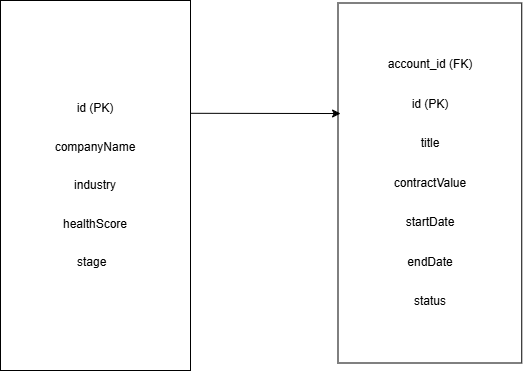

The diagram above was exported from draw.io. Its source (the exported page's mxGraphModel, read from the mxfile embedded in the PNG):
<mxGraphModel dx="872" dy="465" grid="1" gridSize="10" guides="1" tooltips="1" connect="1" arrows="1" fold="1" page="1" pageScale="1" pageWidth="850" pageHeight="1100" math="0" shadow="0">
  <root>
    <mxCell id="0" />
    <mxCell id="1" parent="0" />
    <mxCell id="uJJGXDBNt6y6xO_e4aIx-1" parent="1" style="rounded=0;whiteSpace=wrap;html=1;rotation=0;labelBackgroundColor=none;" value="&lt;div style=&quot;line-height: 320%;&quot;&gt;id (PK)&lt;div&gt;companyName&lt;/div&gt;&lt;div&gt;industry&lt;/div&gt;&lt;div&gt;healthScore&lt;/div&gt;&lt;div&gt;stage            &amp;nbsp;&lt;/div&gt;&lt;/div&gt;" vertex="1">
      <mxGeometry height="370" width="190" x="140" y="90" as="geometry" />
    </mxCell>
    <mxCell id="uJJGXDBNt6y6xO_e4aIx-2" parent="1" style="rounded=0;whiteSpace=wrap;html=1;rotation=90;horizontal=0;labelBackgroundColor=none;" value="&lt;div style=&quot;line-height: 330%;&quot;&gt;account_id (FK)&lt;div&gt;id (PK)&lt;/div&gt;&lt;div&gt;title&lt;/div&gt;&lt;div&gt;contractValue&lt;/div&gt;&lt;div&gt;startDate&lt;/div&gt;&lt;div&gt;endDate&lt;/div&gt;&lt;div&gt;status&lt;/div&gt;&lt;/div&gt;" vertex="1">
      <mxGeometry height="183.75" width="360" x="389.38" y="180.63" as="geometry" />
    </mxCell>
    <mxCell id="uJJGXDBNt6y6xO_e4aIx-7" edge="1" parent="1" style="endArrow=classic;html=1;rounded=0;exitX=0.979;exitY=0.386;exitDx=0;exitDy=0;exitPerimeter=0;entryX=0.307;entryY=0.986;entryDx=0;entryDy=0;entryPerimeter=0;labelBackgroundColor=none;fontColor=default;" target="uJJGXDBNt6y6xO_e4aIx-2" value="">
      <mxGeometry height="50" relative="1" width="50" as="geometry">
        <mxPoint x="330" y="202.79999999999993" as="sourcePoint" />
        <mxPoint x="480.0250000000001" y="200.00499999999997" as="targetPoint" />
      </mxGeometry>
    </mxCell>
  </root>
</mxGraphModel>